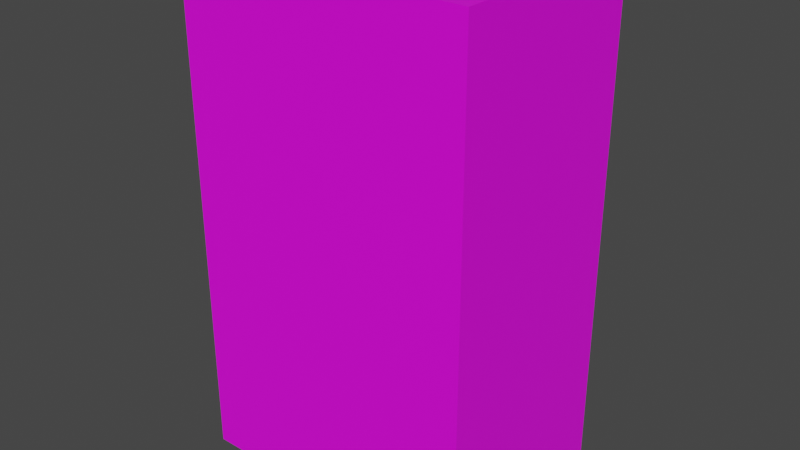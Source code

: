 # Source: paper3.blend  (saved by Blender 2.93.20; exported with 4.5.12 LTS)
import bpy
from mathutils import Matrix  # noqa: F401  (used for matrix-valued properties, if any)

bpy.ops.wm.read_factory_settings(use_empty=True)
scene = bpy.context.scene
scene.name = 'Scene'

# ---- images (referenced by path relative to the original .blend; pixels are not part of the script)
import os
ASSET_DIR = os.environ.get("B2B_ASSET_DIR", "")  # directory of the original .blend (textures are referenced by path, not embedded)
HERE = os.path.dirname(os.path.abspath(__file__))  # packed textures are extracted next to this script under _unpacked/

def load_image(name, relpath, width, height, colorspace="sRGB"):
    """Load a texture the original file referenced (path relative to the .blend, or extracted next to this script)."""
    p = next((c for c in (os.path.join(HERE, relpath), os.path.join(ASSET_DIR, relpath)) if relpath and os.path.exists(c)), "")
    if p:
        img = bpy.data.images.load(p, check_existing=True)
        img.name = name
    else:  # same state as the original file: an image datablock whose file is absent (Cycles renders it pink)
        img = bpy.data.images.new(name, width, height)
        img.source = "FILE"
        img.filepath = "//" + (relpath or name)
    img.colorspace_settings.name = colorspace
    return img
img_tex_milkcarton = load_image('tex_MilkCarton', 'tex_MilkCarton.png', 1024, 1024, 'sRGB')

# ---- materials (node trees are filled in below, after node groups)
mat_mat_milkcarton = bpy.data.materials.new('mat_MilkCarton')
mat_mat_milkcarton.use_transparent_shadow = False

# ---- material node trees
mat_mat_milkcarton.use_nodes = True; mat_mat_milkcarton.node_tree.nodes.clear()
_N = mat_mat_milkcarton.node_tree.nodes; _L = mat_mat_milkcarton.node_tree.links
n0 = _N.new('ShaderNodeBsdfPrincipled'); n0.name = 'Principled BSDF'; n0.location = (10, 300)
n0.distribution = 'GGX'
n0.subsurface_method = 'BURLEY'
n0.inputs[3].default_value = 1.45
n0.inputs[27].default_value = (0.0, 0.0, 0.0, 1.0)
n0.inputs[28].default_value = 1.0
n1 = _N.new('ShaderNodeOutputMaterial'); n1.name = 'Material Output'; n1.location = (300, 300)
n2 = _N.new('ShaderNodeTexImage'); n2.name = 'Image Texture'; n2.location = (-280, 275)
n2.image = img_tex_milkcarton
n2.interpolation = 'Closest'
_L.new(n0.outputs[0], n1.inputs[0])
_L.new(n2.outputs[0], n0.inputs[0])
n1.is_active_output = True

# ---- world
world_world = bpy.data.worlds.new('World'); scene.world = world_world
world_world.use_nodes = True; world_world.node_tree.nodes.clear()
_N = world_world.node_tree.nodes; _L = world_world.node_tree.links
n0 = _N.new('ShaderNodeOutputWorld'); n0.name = 'World Output'; n0.location = (300, 300)
n1 = _N.new('ShaderNodeBackground'); n1.name = 'Background'; n1.location = (10, 300)
n1.inputs[0].default_value = (0.05088, 0.05088, 0.05088, 1.0)
_L.new(n1.outputs[0], n0.inputs[0])
n0.is_active_output = True
world_world.color = (0.05088, 0.05088, 0.05088)
world_world.use_sun_shadow = False
world_world.sun_shadow_jitter_overblur = 0.0

# ---- meshes
me_cube = bpy.data.meshes.new('Cube')
me_cube.from_pydata([(0.7, 2.98e-08, 0.7), (0.7, 2.98e-08, -0.7), (0.7, -2.98e-08, 0.7), (0.7, -2.98e-08, -0.7), (-0.7, 2.98e-08, 0.7), (-0.7, 2.98e-08, -0.7), (-0.7, -2.98e-08, 0.7), (-0.7, -2.98e-08, -0.7), (-0.2, 2.98e-08, -1.2), (-0.2, -2.98e-08, -1.2), (0.7, 0.5, 1.2), (0.2, 2.98e-08, -1.2), (-0.7, -0.5, 1.2), (0.7, -0.5, 1.2), (0.2, -2.98e-08, -1.2), (-0.7, 0.5, 1.2), (-0.7, 0.5, -1.2), (-0.7, -0.5, -1.2), (0.7, 0.5, -1.2), (0.7, -0.5, -1.2)], [], [(10, 15, 12, 13), (19, 13, 12, 17), (7, 6, 4, 5), (8, 11, 14, 9), (1, 0, 2, 3), (16, 15, 10, 18), (7, 5, 16, 17), (0, 1, 18, 10), (6, 7, 17, 12), (3, 2, 13, 19), (5, 4, 15, 16), (2, 0, 10, 13), (4, 6, 12, 15), (1, 3, 19, 18), (8, 9, 17, 16), (11, 8, 16, 18), (9, 14, 19, 17), (14, 11, 18, 19)])
_uv = me_cube.uv_layers.new(name='UVMap')
_uv.uv.foreach_set('vector', [0.9645, 0.6752, 0.9645, 0.9668, 0.7562, 0.9668, 0.7562, 0.6752, 0.2917, 0.0, 0.2917, 0.5, 0.0, 0.5, 5.96e-08, 0.0, 0.1042, 0.6042, 0.1042, 0.8958, 0.1042, 0.8958, 0.1042, 0.6042, 0.3125, 0.6042, 0.3125, 0.6875, 0.3125, 0.6875, 0.3125, 0.6042, 0.6875, 0.1042, 0.6875, 0.3958, 0.6875, 0.3958, 0.6875, 0.1042, 0.5833, 0.0, 0.5833, 0.5, 0.2917, 0.5, 0.2917, 0.0, 0.1042, 0.6042, 0.1042, 0.6042, 5.96e-08, 0.5, 0.2083, 0.5, 0.6875, 0.3958, 0.6875, 0.1042, 0.7917, 0.0, 0.7917, 0.5, 0.1042, 0.8958, 0.1042, 0.6042, 0.2083, 0.5, 0.2083, 1.0, 0.6875, 0.1042, 0.6875, 0.3958, 0.5833, 0.5, 0.5833, 0.0, 0.1042, 0.6042, 0.1042, 0.8958, 0.0, 1.0, 5.96e-08, 0.5, 0.8549, 0.7787, 0.8549, 0.7787, 0.9591, 0.8829, 0.7508, 0.8829, 0.8436, 0.7501, 0.8436, 0.7501, 0.9478, 0.8543, 0.7394, 0.8543, 0.6875, 0.1042, 0.6875, 0.1042, 0.5833, 0.0, 0.7917, 0.0, 0.3125, 0.6042, 0.3125, 0.6042, 0.2083, 0.5, 0.4167, 0.5, 0.8473, 0.8425, 0.8473, 0.7592, 0.9515, 0.655, 0.9515, 0.9467, 0.8473, 0.7592, 0.8473, 0.8425, 0.7432, 0.9467, 0.7432, 0.655, 0.3125, 0.6875, 0.3125, 0.6875, 0.4167, 0.7917, 0.2083, 0.7917])
me_cube.materials.append(mat_mat_milkcarton)
me_cube.use_remesh_preserve_volume = False
me_cube.use_remesh_preserve_attributes = False
me_cube.use_mirror_vertex_groups = False
me_cube.update()

# ---- objects
ob_milkcarton = bpy.data.objects.new('MilkCarton', me_cube)

# ---- transforms, parenting, visibility, modifiers, constraints
ob_milkcarton.location = (0.0, 0.0, 0.0)
ob_milkcarton.lock_rotations_4d = False
ob_milkcarton.empty_display_type = 'ARROWS'
ob_milkcarton.lineart.crease_threshold = 0.0

# ---- collection membership
scene.collection.objects.link(ob_milkcarton)

# ---- scene / render settings (as saved in the file)
scene.frame_start = 1; scene.frame_end = 250; scene.frame_set(1)
scene.render.engine = 'BLENDER_EEVEE_NEXT'
scene.cycles.use_denoising = False
scene.cycles.samples = 128
scene.cycles.sampling_pattern = 'TABULATED_SOBOL'
scene.cycles.use_adaptive_sampling = False
scene.cycles.use_light_tree = False
scene.view_settings.view_transform = 'Filmic'
bpy.context.view_layer.update()

# ---- added for rendering (the .blend has no active camera and no usable light): camera, sun
cam_auto = bpy.data.cameras.new('AutoCamera')
cam_auto.lens = 50.0
cam_auto.sensor_width = 36.0
cam_auto.clip_end = 1000.0
ob_auto_camera = bpy.data.objects.new('AutoCamera', cam_auto)
scene.collection.objects.link(ob_auto_camera)
ob_auto_camera.location = (2.73216, -3.27859, 2.18572)
ob_auto_camera.rotation_euler = (1.09748, -7.21219e-08, 0.694738)
scene.camera = ob_auto_camera
light_auto_sun = bpy.data.lights.new('AutoSun', 'SUN')
light_auto_sun.energy = 3.0
light_auto_sun.angle = 0.0523599
ob_auto_sun = bpy.data.objects.new('AutoSun', light_auto_sun)
scene.collection.objects.link(ob_auto_sun)
ob_auto_sun.rotation_euler = (0.872665, 0.174533, 0.523599)
bpy.context.view_layer.update()
